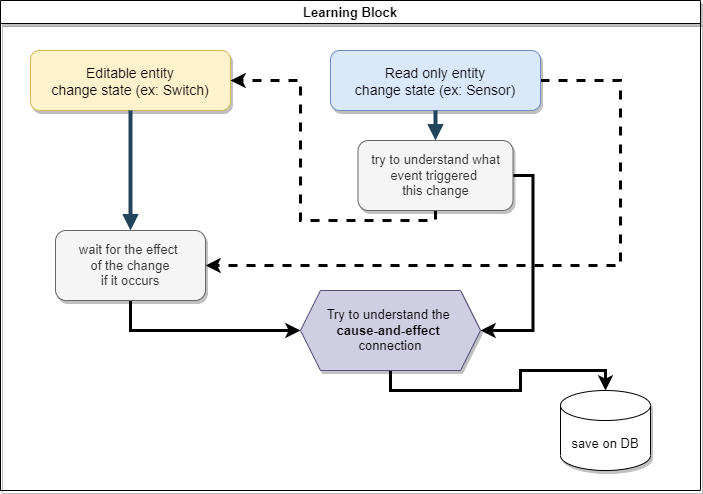

The diagram above was exported from draw.io. Its source (the exported page's mxGraphModel, read from the mxfile embedded in the PNG):
<mxGraphModel dx="1422" dy="762" grid="1" gridSize="10" guides="1" tooltips="1" connect="1" arrows="1" fold="1" page="1" pageScale="1.5" pageWidth="1169" pageHeight="827" background="none" math="0" shadow="0">
  <root>
    <mxCell id="0" />
    <mxCell id="1" parent="0" />
    <mxCell id="2" value="Editable entity &#10;change state (ex: Switch)" style="rounded=1;fillColor=#fff2cc;strokeColor=#d6b656;shadow=1;fontStyle=0;fontSize=14;" parent="1" vertex="1">
      <mxGeometry x="340" y="80" width="200" height="60" as="geometry" />
    </mxCell>
    <mxCell id="29" value="" style="edgeStyle=elbowEdgeStyle;elbow=vertical;strokeWidth=4;endArrow=block;endFill=1;fontStyle=1;strokeColor=#23445D;entryX=0.5;entryY=0;entryDx=0;entryDy=0;" parent="1" source="2" target="Vj38ipWRoYImHnvUQ2OO-58" edge="1">
      <mxGeometry x="22" y="165.5" width="100" height="100" as="geometry">
        <mxPoint x="22" y="265.5" as="sourcePoint" />
        <mxPoint x="480" y="250" as="targetPoint" />
      </mxGeometry>
    </mxCell>
    <mxCell id="Vj38ipWRoYImHnvUQ2OO-61" style="edgeStyle=orthogonalEdgeStyle;rounded=0;orthogonalLoop=1;jettySize=auto;html=1;entryX=1;entryY=0.5;entryDx=0;entryDy=0;fontSize=13;dashed=1;strokeWidth=3;" edge="1" parent="1" source="Vj38ipWRoYImHnvUQ2OO-55" target="Vj38ipWRoYImHnvUQ2OO-58">
      <mxGeometry relative="1" as="geometry">
        <Array as="points">
          <mxPoint x="930" y="110" />
          <mxPoint x="930" y="295" />
        </Array>
      </mxGeometry>
    </mxCell>
    <mxCell id="Vj38ipWRoYImHnvUQ2OO-55" value="Read only entity &#10;change state (ex: Sensor)" style="rounded=1;fillColor=#dae8fc;strokeColor=#6c8ebf;shadow=1;fontStyle=0;fontSize=14;" vertex="1" parent="1">
      <mxGeometry x="640" y="80" width="210" height="60" as="geometry" />
    </mxCell>
    <mxCell id="Vj38ipWRoYImHnvUQ2OO-56" value="" style="edgeStyle=elbowEdgeStyle;elbow=vertical;strokeWidth=4;endArrow=block;endFill=1;fontStyle=1;strokeColor=#23445D;entryX=0.5;entryY=0;entryDx=0;entryDy=0;" edge="1" parent="1" source="Vj38ipWRoYImHnvUQ2OO-55" target="Vj38ipWRoYImHnvUQ2OO-62">
      <mxGeometry x="332" y="165.5" width="100" height="100" as="geometry">
        <mxPoint x="332" y="265.5" as="sourcePoint" />
        <mxPoint x="745" y="250" as="targetPoint" />
      </mxGeometry>
    </mxCell>
    <mxCell id="Vj38ipWRoYImHnvUQ2OO-65" style="edgeStyle=orthogonalEdgeStyle;rounded=0;orthogonalLoop=1;jettySize=auto;html=1;exitX=0.5;exitY=1;exitDx=0;exitDy=0;entryX=0;entryY=0.5;entryDx=0;entryDy=0;fontSize=13;strokeWidth=3;" edge="1" parent="1" source="Vj38ipWRoYImHnvUQ2OO-58" target="Vj38ipWRoYImHnvUQ2OO-64">
      <mxGeometry relative="1" as="geometry" />
    </mxCell>
    <mxCell id="Vj38ipWRoYImHnvUQ2OO-58" value="wait for the effect &lt;br&gt;of the change&lt;br&gt;if it occurs" style="rounded=1;whiteSpace=wrap;html=1;shadow=1;fontSize=13;fillColor=#f5f5f5;fontColor=#333333;strokeColor=#666666;" vertex="1" parent="1">
      <mxGeometry x="365" y="260" width="150" height="70" as="geometry" />
    </mxCell>
    <mxCell id="Vj38ipWRoYImHnvUQ2OO-63" style="edgeStyle=orthogonalEdgeStyle;rounded=0;orthogonalLoop=1;jettySize=auto;html=1;entryX=1;entryY=0.5;entryDx=0;entryDy=0;dashed=1;fontSize=13;strokeWidth=3;" edge="1" parent="1" source="Vj38ipWRoYImHnvUQ2OO-62" target="2">
      <mxGeometry relative="1" as="geometry">
        <Array as="points">
          <mxPoint x="745" y="250" />
          <mxPoint x="610" y="250" />
          <mxPoint x="610" y="110" />
        </Array>
      </mxGeometry>
    </mxCell>
    <mxCell id="Vj38ipWRoYImHnvUQ2OO-66" style="edgeStyle=orthogonalEdgeStyle;rounded=0;orthogonalLoop=1;jettySize=auto;html=1;exitX=1;exitY=0.5;exitDx=0;exitDy=0;entryX=1;entryY=0.5;entryDx=0;entryDy=0;fontSize=13;strokeWidth=3;" edge="1" parent="1" source="Vj38ipWRoYImHnvUQ2OO-62" target="Vj38ipWRoYImHnvUQ2OO-64">
      <mxGeometry relative="1" as="geometry" />
    </mxCell>
    <mxCell id="Vj38ipWRoYImHnvUQ2OO-62" value="try to understand what event triggered &lt;br&gt;this change" style="rounded=1;whiteSpace=wrap;html=1;shadow=1;fontSize=13;fillColor=#f5f5f5;fontColor=#333333;strokeColor=#666666;" vertex="1" parent="1">
      <mxGeometry x="667.5" y="170" width="155" height="70" as="geometry" />
    </mxCell>
    <mxCell id="Vj38ipWRoYImHnvUQ2OO-69" style="edgeStyle=orthogonalEdgeStyle;rounded=0;orthogonalLoop=1;jettySize=auto;html=1;exitX=0.5;exitY=1;exitDx=0;exitDy=0;fontSize=13;strokeWidth=3;" edge="1" parent="1" source="Vj38ipWRoYImHnvUQ2OO-64" target="Vj38ipWRoYImHnvUQ2OO-68">
      <mxGeometry relative="1" as="geometry" />
    </mxCell>
    <mxCell id="Vj38ipWRoYImHnvUQ2OO-64" value="Try to understand the &lt;br&gt;&lt;b&gt;cause-and-effect &lt;/b&gt;&lt;br&gt;connection" style="shape=hexagon;perimeter=hexagonPerimeter2;whiteSpace=wrap;html=1;fixedSize=1;shadow=1;fontSize=13;fillColor=#d0cee2;strokeColor=#56517e;" vertex="1" parent="1">
      <mxGeometry x="610" y="320" width="180" height="80" as="geometry" />
    </mxCell>
    <mxCell id="Vj38ipWRoYImHnvUQ2OO-67" value="Learning Block" style="swimlane;shadow=1;fontSize=13;gradientColor=none;" vertex="1" parent="1">
      <mxGeometry x="310" y="30" width="700" height="490" as="geometry" />
    </mxCell>
    <mxCell id="Vj38ipWRoYImHnvUQ2OO-68" value="save on DB" style="shape=cylinder3;whiteSpace=wrap;html=1;boundedLbl=1;backgroundOutline=1;size=15;shadow=1;fontSize=13;gradientColor=none;" vertex="1" parent="Vj38ipWRoYImHnvUQ2OO-67">
      <mxGeometry x="560" y="390" width="90" height="80" as="geometry" />
    </mxCell>
  </root>
</mxGraphModel>